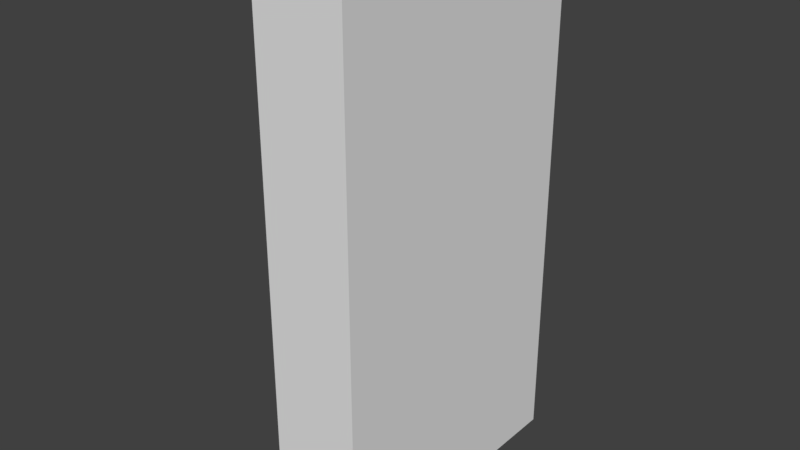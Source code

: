 # Source: Bed.blend  (saved by Blender 2.79.0; exported with 4.5.12 LTS)
import bpy
from mathutils import Matrix  # noqa: F401  (used for matrix-valued properties, if any)

bpy.ops.wm.read_factory_settings(use_empty=True)
scene = bpy.context.scene
scene.name = 'Scene'

# ---- collections
col_collection_1 = bpy.data.collections.new('Collection 1'); scene.collection.children.link(col_collection_1)

# ---- materials (node trees are filled in below, after node groups)
mat_material = bpy.data.materials.new('Material')
mat_material.alpha_threshold = 0.0
mat_material.use_transparent_shadow = False
mat_material.roughness = 0.5
mat_material.line_color = (0.0, 0.0, 0.0, 1.0)

# ---- material node trees

# ---- world
world_world = bpy.data.worlds.new('World'); scene.world = world_world
world_world.color = (0.05088, 0.05088, 0.05088)
world_world.use_sun_shadow = False
world_world.sun_shadow_jitter_overblur = 0.0
world_world.cycles.sampling_method = 'MANUAL'

# ---- meshes
me_cube = bpy.data.meshes.new('Cube')
me_cube.from_pydata([(0.8891, -2.393, 4.016), (0.8891, -2.393, -4.055), (0.8891, 2.446, 4.016), (0.8891, 2.446, -4.055), (0.5136, -2.393, 4.016), (0.5136, -2.393, -4.055), (0.5136, 2.446, 4.016), (0.5136, 2.446, -4.055), (0.5136, 2.446, -4.563), (0.5136, -2.393, -4.563), (0.5136, -2.393, 4.524), (0.5136, 2.446, 4.524), (0.8891, 2.446, -4.563), (0.8891, -2.393, -4.563), (0.8891, -2.393, 4.524), (0.8891, 2.446, 4.524), (0.5136, 2.004, -4.563), (0.5136, -1.95, -4.563), (0.5136, -1.95, 4.524), (0.5136, 2.004, 4.524), (0.8891, 2.004, -4.563), (0.8891, -1.95, -4.563), (0.8891, -1.95, 4.524), (0.8891, 2.004, 4.524), (0.8891, 2.004, -4.055), (0.8891, -1.95, -4.055), (0.8891, 2.004, 4.016), (0.8891, -1.95, 4.016), (0.5136, -1.95, -4.055), (0.5136, 2.004, -4.055), (0.5136, -1.95, 4.016), (0.5136, 2.004, 4.016), (-1.388, -2.393, -4.563), (-1.388, -2.393, -4.055), (-1.388, 2.446, -4.563), (-1.388, 2.446, -4.055), (-1.388, -1.95, -4.563), (-1.388, 2.446, 4.016), (-1.388, 2.446, 4.524), (-1.388, -2.393, 4.016), (-1.388, -2.393, 4.524), (-1.388, 2.004, 4.524), (-1.388, 2.004, -4.055), (-1.388, 2.004, 4.016), (-1.388, 2.004, -4.563), (-1.388, -1.95, 4.524), (-1.388, -1.95, -4.055), (-1.388, -1.95, 4.016), (-0.642, -2.393, -4.055), (-0.642, -2.393, 4.016), (-0.642, 2.446, -4.055), (-0.642, 2.446, 4.016), (-0.642, 2.004, -4.055), (-0.642, 2.004, 4.016), (-0.642, 2.004, -4.563), (-0.642, -1.95, -4.563), (-0.642, -1.95, 4.524), (-0.642, 2.004, 4.524), (-0.642, -1.95, -4.055), (-0.642, -1.95, 4.016)], [], [(25, 27, 0, 1), (21, 25, 1, 13), (5, 1, 0, 4), (9, 13, 1, 5), (3, 7, 6, 2), (12, 8, 7, 3), (5, 28, 46, 33), (27, 22, 14, 0), (17, 21, 13, 9), (4, 0, 14, 10), (19, 23, 15, 11), (2, 6, 11, 15), (28, 17, 36, 46), (28, 5, 48, 58), (6, 7, 50, 51), (29, 28, 30, 31), (19, 11, 38, 41), (17, 28, 58, 55), (10, 14, 22, 18), (18, 22, 23, 19), (8, 12, 20, 16), (16, 20, 21, 17), (2, 15, 23, 26), (26, 23, 22, 27), (31, 19, 41, 43), (19, 31, 53, 57), (12, 3, 24, 20), (20, 24, 25, 21), (3, 2, 26, 24), (24, 26, 27, 25), (47, 39, 40, 45), (36, 32, 33, 46), (34, 44, 42, 35), (37, 43, 41, 38), (18, 30, 47, 45), (7, 8, 34, 35), (29, 7, 35, 42), (17, 9, 32, 36), (6, 31, 43, 37), (30, 4, 39, 47), (11, 6, 37, 38), (8, 16, 44, 34), (4, 10, 40, 39), (10, 18, 45, 40), (9, 5, 33, 32), (16, 29, 42, 44), (58, 48, 49, 59), (50, 52, 53, 51), (54, 55, 58, 52), (53, 59, 56, 57), (30, 18, 56, 59), (7, 29, 52, 50), (28, 29, 52, 58), (31, 6, 51, 53), (4, 30, 59, 49), (31, 30, 59, 53), (16, 17, 55, 54), (29, 31, 53, 52), (5, 4, 49, 48), (30, 28, 58, 59), (18, 19, 57, 56), (29, 16, 54, 52), (59, 58, 52, 53)])
me_cube.materials.append(mat_material)
me_cube.use_remesh_preserve_volume = False
me_cube.use_remesh_preserve_attributes = False
me_cube.use_mirror_vertex_groups = False
me_cube.update()

# ---- objects
ob_cube = bpy.data.objects.new('Cube', me_cube)

# ---- transforms, parenting, visibility, modifiers, constraints
ob_cube.location = (0.0, 0.0, 0.0)
ob_cube.lock_rotations_4d = False
ob_cube.empty_display_type = 'ARROWS'
ob_cube.lineart.crease_threshold = 0.0

# ---- collection membership
col_collection_1.objects.link(ob_cube)

# ---- scene / render settings (as saved in the file)
scene.frame_start = 1; scene.frame_end = 250; scene.frame_set(1)
scene.render.engine = 'BLENDER_EEVEE_NEXT'
scene.render.resolution_percentage = 50
scene.render.dither_intensity = 0.0
scene.cycles.use_denoising = False
scene.cycles.samples = 128
scene.cycles.sampling_pattern = 'TABULATED_SOBOL'
scene.cycles.use_adaptive_sampling = False
scene.cycles.use_light_tree = False
scene.cycles.blur_glossy = 0.0
scene.cycles.sample_clamp_indirect = 0.0
scene.view_settings.view_transform = 'Standard'
bpy.context.view_layer.update()

# ---- added for rendering (the .blend has no active camera and no usable light): camera, sun
cam_auto = bpy.data.cameras.new('AutoCamera')
cam_auto.lens = 50.0
cam_auto.sensor_width = 36.0
cam_auto.clip_end = 1000.0
ob_auto_camera = bpy.data.objects.new('AutoCamera', cam_auto)
scene.collection.objects.link(ob_auto_camera)
ob_auto_camera.location = (9.50604, -11.6802, 7.78542)
ob_auto_camera.rotation_euler = (1.09748, -7.21219e-08, 0.694738)
scene.camera = ob_auto_camera
light_auto_sun = bpy.data.lights.new('AutoSun', 'SUN')
light_auto_sun.energy = 3.0
light_auto_sun.angle = 0.0523599
ob_auto_sun = bpy.data.objects.new('AutoSun', light_auto_sun)
scene.collection.objects.link(ob_auto_sun)
ob_auto_sun.rotation_euler = (0.872665, 0.174533, 0.523599)
bpy.context.view_layer.update()
